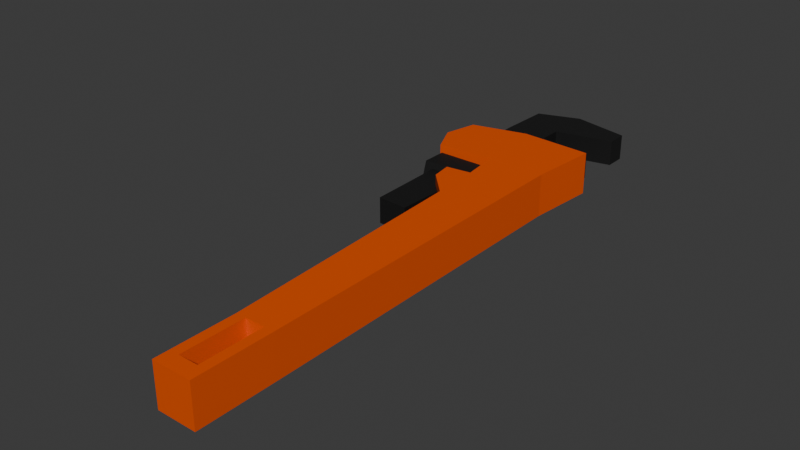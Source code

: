 # Source: wrench.blend  (saved by Blender 4.1.24; exported with 4.5.12 LTS)
import bpy
from mathutils import Matrix  # noqa: F401  (used for matrix-valued properties, if any)

bpy.ops.wm.read_factory_settings(use_empty=True)
scene = bpy.context.scene
scene.name = 'Scene'

# ---- collections
col_collection = bpy.data.collections.new('Collection'); scene.collection.children.link(col_collection)

# ---- materials (node trees are filled in below, after node groups)
mat_material_001 = bpy.data.materials.new('Material.001')
mat_material_001.use_transparent_shadow = False
mat_material_002 = bpy.data.materials.new('Material.002')
mat_material_002.use_transparent_shadow = False

# ---- material node trees
mat_material_001.use_nodes = True; mat_material_001.node_tree.nodes.clear()
_N = mat_material_001.node_tree.nodes; _L = mat_material_001.node_tree.links
n0 = _N.new('ShaderNodeBsdfPrincipled'); n0.name = 'Principled BSDF'; n0.location = (10, 300)
n0.inputs[0].default_value = (0.00788, 0.00788, 0.00788, 1.0)
n1 = _N.new('ShaderNodeOutputMaterial'); n1.name = 'Material Output'; n1.location = (300, 300)
_L.new(n0.outputs[0], n1.inputs[0])
n1.is_active_output = True
mat_material_002.use_nodes = True; mat_material_002.node_tree.nodes.clear()
_N = mat_material_002.node_tree.nodes; _L = mat_material_002.node_tree.links
n0 = _N.new('ShaderNodeBsdfPrincipled'); n0.name = 'Principled BSDF'; n0.location = (10, 300)
n0.inputs[0].default_value = (0.8004, 0.08771, 0.0, 1.0)
n1 = _N.new('ShaderNodeOutputMaterial'); n1.name = 'Material Output'; n1.location = (300, 300)
_L.new(n0.outputs[0], n1.inputs[0])
n1.is_active_output = True

# ---- world
world_world = bpy.data.worlds.new('World'); scene.world = world_world
world_world.use_nodes = True; world_world.node_tree.nodes.clear()
_N = world_world.node_tree.nodes; _L = world_world.node_tree.links
n0 = _N.new('ShaderNodeOutputWorld'); n0.name = 'World Output'; n0.location = (300, 300)
n1 = _N.new('ShaderNodeBackground'); n1.name = 'Background'; n1.location = (10, 300)
n1.inputs[0].default_value = (0.05088, 0.05088, 0.05088, 1.0)
_L.new(n1.outputs[0], n0.inputs[0])
n0.is_active_output = True
world_world.color = (0.05088, 0.05088, 0.05088)
world_world.use_sun_shadow = False
world_world.sun_shadow_jitter_overblur = 0.0

# ---- meshes
me_cylinder = bpy.data.meshes.new('Cylinder')
me_cylinder.from_pydata([(-0.6052, 0.8628, -0.04903), (-0.2152, 0.8628, -0.04903), (-0.6052, 0.7113, -0.1596), (-0.2152, 0.7113, -0.1596), (-0.6052, 0.5593, -0.04958), (-0.2152, 0.5593, -0.04958), (-0.6052, 0.617, 0.1289), (-0.2152, 0.617, 0.1289), (-0.6052, 0.8045, 0.1293), (-0.2152, 0.8045, 0.1293), (-0.2331, 1.777, -0.1088), (0.2012, 1.878, -0.1088), (-0.2331, 2.125, -0.1088), (0.2012, 2.033, -0.1088), (-0.2331, 1.59, -0.1088), (-0.5511, 2.01, -0.1088), (-0.5603, 1.613, -0.1088), (-0.2851, -0.01552, -0.1088), (-0.5174, 0.001223, -0.1088), (-0.2378, 1.445, -0.1088), (0.177, 1.553, -0.1088), (0.1723, 1.408, -0.1088), (-0.2331, 1.777, 0.08757), (0.2012, 1.878, 0.08757), (-0.2331, 2.125, 0.08757), (0.2012, 2.033, 0.08757), (-0.2331, 1.59, 0.08757), (-0.5511, 2.01, 0.08757), (-0.5603, 1.613, 0.08757), (-0.2851, -0.01552, 0.08757), (-0.5174, 0.001223, 0.08757), (-0.2378, 1.445, 0.08757), (0.177, 1.553, 0.08757), (0.1723, 1.408, 0.08757), (-0.06544, -1.735, 0.1611), (-0.06544, -1.735, -0.1611), (-0.2298, 0.8815, 0.1611), (-0.2298, 0.8815, -0.1611), (0.2293, -1.735, 0.1611), (0.2293, -1.735, -0.1611), (0.2116, 0.8815, 0.1611), (0.2116, 0.8815, -0.1611), (-0.06544, -2.207, -0.1611), (0.1556, -1.735, 0.1611), (0.008234, -1.735, 0.1611), (-0.06544, -2.207, 0.1611), (0.008234, -1.735, -0.1611), (0.1556, -1.735, -0.1611), (0.2293, -2.207, -0.1611), (0.2293, -2.207, 0.1611), (0.1556, -2.207, 0.1611), (0.008234, -2.207, -0.1611), (0.008234, -2.207, 0.1611), (0.1556, -2.207, -0.1611), (0.2293, -2.322, -0.1611), (0.2293, -2.322, 0.1611), (-0.06544, -2.322, 0.1611), (-0.06544, -2.322, -0.1611), (0.1556, -2.322, 0.1611), (0.008234, -2.322, -0.1611), (0.008234, -2.322, 0.1611), (0.1556, -2.322, -0.1611), (-0.6587, 0.8542, -0.1611), (-0.6587, 0.8542, 0.1611), (0.2531, 1.41, 0.1611), (0.2531, 1.41, -0.1611), (-0.2893, 1.438, 0.1611), (-0.2893, 1.438, -0.1611), (-0.7086, 1.328, 0.1611), (-0.7086, 1.328, -0.1611), (-0.7633, 1.077, 0.1611), (-0.7633, 1.077, -0.1611), (-0.2596, 1.16, 0.1611), (-0.2596, 1.16, -0.1611), (0.2323, 1.146, 0.1611), (0.2323, 1.146, -0.1611), (-0.1915, 0.5942, 0.1611), (-0.1915, 0.5942, -0.1611), (-0.1679, 0.2182, 0.1611), (-0.1679, 0.2182, -0.1611), (-0.3788, 0.5691, 0.1611), (-0.3788, 0.5691, -0.1611), (-0.3552, 0.4102, 0.1611), (-0.3552, 0.4102, -0.1611)], [], [(0, 1, 3, 2), (2, 3, 5, 4), (4, 5, 7, 6), (3, 1, 9, 7, 5), (6, 7, 9, 8), (8, 9, 1, 0), (0, 2, 4, 6, 8), (10, 12, 13, 11), (10, 15, 12), (10, 14, 16, 15), (14, 19, 17, 18, 16), (14, 20, 21, 19), (22, 23, 25, 24), (22, 24, 27), (22, 27, 28, 26), (26, 28, 30, 29, 31), (26, 31, 33, 32), (17, 19, 31, 29), (11, 13, 25, 23), (18, 17, 29, 30), (21, 20, 32, 33), (13, 12, 24, 25), (16, 18, 30, 28), (15, 16, 28, 27), (19, 21, 33, 31), (10, 11, 23, 22), (14, 10, 22, 26), (20, 14, 26, 32), (12, 15, 27, 24), (34, 35, 79, 78), (41, 40, 74, 64, 65, 75), (40, 41, 39, 38), (38, 39, 48, 49), (36, 40, 38, 43, 44, 34, 78, 76), (41, 37, 77, 79, 35, 46, 47, 39), (46, 35, 42, 51), (44, 43, 47, 46), (44, 46, 51, 52), (34, 44, 52, 45), (35, 34, 45, 42), (43, 38, 49, 50), (47, 43, 50, 53), (39, 47, 53, 48), (45, 52, 60, 56), (53, 51, 59, 61), (42, 45, 56, 57), (54, 61, 58, 55), (57, 56, 60, 59), (60, 58, 61, 59), (50, 49, 55, 58), (52, 50, 58, 60), (48, 53, 61, 54), (49, 48, 54, 55), (51, 42, 57, 59), (51, 53, 50, 52), (67, 66, 68, 69), (69, 68, 70, 71), (65, 64, 66, 67), (36, 37, 62, 63), (63, 62, 71, 70), (66, 72, 70, 68), (36, 63, 70, 72), (64, 74, 72, 66), (36, 72, 74, 40), (67, 69, 71, 73), (37, 73, 71, 62), (65, 67, 73, 75), (41, 75, 73, 37), (76, 77, 37, 36), (78, 79, 83, 82), (82, 83, 81, 80), (76, 78, 82, 80), (79, 77, 81, 83), (77, 76, 80, 81)])
me_cylinder.polygons.foreach_set('material_index', [0, 0, 0, 0, 0, 0, 0, 0, 0, 0, 0, 0, 0, 0, 0, 0, 0, 0, 0, 0, 0, 0, 0, 0, 0, 0, 0, 0, 0, 1, 1, 1, 1, 1, 1, 1, 1, 1, 1, 1, 1, 1, 1, 1, 1, 1, 1, 1, 1, 1, 1, 1, 1, 1, 1, 1, 1, 1, 1, 1, 1, 1, 1, 1, 1, 1, 1, 1, 1, 1, 1, 1, 1, 1])
_uv = me_cylinder.uv_layers.new(name='UVMap')
_uv.uv.foreach_set('vector', [1.0, 0.5, 1.0, 1.0, 0.8, 1.0, 0.8, 0.5, 0.8, 0.5, 0.8, 1.0, 0.6, 1.0, 0.6, 0.5, 0.6, 0.5, 0.6, 1.0, 0.4, 1.0, 0.4, 0.5, 0.4783, 0.3242, 0.25, 0.49, 0.02175, 0.3242, 0.1089, 0.05584, 0.3911, 0.05584, 0.4, 0.5, 0.4, 1.0, 0.2, 1.0, 0.2, 0.5, 0.2, 0.5, 0.2, 1.0, 2.98e-08, 1.0, 2.98e-08, 0.5, 0.75, 0.49, 0.9783, 0.3242, 0.8911, 0.05584, 0.6089, 0.05584, 0.5217, 0.3242, 0.0, 0.0, 0.0, 1.0, 1.0, 1.0, 1.0, 0.0, 0.0, 0.0, 0.0, 0.0, 0.0, 1.0, 0.0, 0.0, 0.0, 0.0, 0.0, 0.0, 0.0, 0.0, 0.0, 0.0, 0.0, 0.0, 0.0, 0.0, 0.0, 0.0, 0.0, 0.0, 0.0, 0.0, 0.0, 0.0, 0.0, 0.0, 0.0, 0.0, 0.0, 0.0, 1.0, 0.0, 1.0, 1.0, 0.0, 1.0, 0.0, 0.0, 0.0, 1.0, 0.0, 0.0, 0.0, 0.0, 0.0, 0.0, 0.0, 0.0, 0.0, 0.0, 0.0, 0.0, 0.0, 0.0, 0.0, 0.0, 0.0, 0.0, 0.0, 0.0, 0.0, 0.0, 0.0, 0.0, 0.0, 0.0, 0.0, 0.0, 0.0, 0.0, 0.0, 0.0, 0.0, 0.0, 0.0, 0.0, 1.0, 0.0, 1.0, 1.0, 1.0, 1.0, 1.0, 0.0, 0.0, 0.0, 0.0, 0.0, 0.0, 0.0, 0.0, 0.0, 0.0, 0.0, 0.0, 0.0, 0.0, 0.0, 0.0, 0.0, 1.0, 1.0, 0.0, 1.0, 0.0, 1.0, 1.0, 1.0, 0.0, 0.0, 0.0, 0.0, 0.0, 0.0, 0.0, 0.0, 0.0, 0.0, 0.0, 0.0, 0.0, 0.0, 0.0, 0.0, 0.0, 0.0, 0.0, 0.0, 0.0, 0.0, 0.0, 0.0, 0.0, 0.0, 1.0, 0.0, 1.0, 0.0, 0.0, 0.0, 0.0, 0.0, 0.0, 0.0, 0.0, 0.0, 0.0, 0.0, 0.0, 0.0, 0.0, 0.0, 0.0, 0.0, 0.0, 0.0, 0.0, 1.0, 0.0, 0.0, 0.0, 0.0, 0.0, 1.0, 0.375, 0.0, 0.625, 0.0, 0.625, 0.1674, 0.375, 0.1674, 0.625, 0.5, 0.375, 0.5, 0.375, 0.5, 0.375, 0.5, 0.625, 0.5, 0.625, 0.5, 0.375, 0.5, 0.625, 0.5, 0.625, 0.75, 0.375, 0.75, 0.375, 0.75, 0.625, 0.75, 0.625, 0.75, 0.375, 0.75, 0.125, 0.5, 0.375, 0.5, 0.375, 0.75, 0.3125, 0.75, 0.1875, 0.75, 0.125, 0.75, 0.125, 0.5826, 0.125, 0.5467, 0.625, 0.5, 0.875, 0.5, 0.875, 0.5467, 0.875, 0.5826, 0.875, 0.75, 0.8125, 0.75, 0.6875, 0.75, 0.625, 0.75, 0.8125, 0.75, 0.875, 0.75, 0.875, 0.75, 0.8125, 0.75, 0.1875, 0.75, 0.3125, 0.75, 0.6875, 0.75, 0.8125, 0.75, 0.1875, 0.75, 0.8125, 0.75, 0.8125, 0.75, 0.1875, 0.75, 0.125, 0.75, 0.1875, 0.75, 0.1875, 0.75, 0.125, 0.75, 0.625, 0.0, 0.375, 0.0, 0.375, 0.0, 0.625, 0.0, 0.3125, 0.75, 0.375, 0.75, 0.375, 0.75, 0.3125, 0.75, 0.6875, 0.75, 0.3125, 0.75, 0.3125, 0.75, 0.6875, 0.75, 0.625, 0.75, 0.6875, 0.75, 0.6875, 0.75, 0.625, 0.75, 0.125, 0.75, 0.1875, 0.75, 0.1875, 0.75, 0.125, 0.75, 0.0, 0.0, 0.0, 0.0, 0.0, 0.0, 0.0, 0.0, 0.625, 0.0, 0.375, 0.0, 0.375, 0.0, 0.625, 0.0, 0.625, 0.75, 0.6875, 0.75, 0.3125, 0.75, 0.375, 0.75, 0.875, 0.75, 0.125, 0.75, 0.1875, 0.75, 0.8125, 0.75, 0.0, 0.0, 0.0, 0.0, 0.0, 0.0, 0.0, 0.0, 0.3125, 0.75, 0.375, 0.75, 0.375, 0.75, 0.3125, 0.75, 0.0, 0.0, 0.0, 0.0, 0.0, 0.0, 0.0, 0.0, 0.625, 0.75, 0.6875, 0.75, 0.6875, 0.75, 0.625, 0.75, 0.375, 0.75, 0.625, 0.75, 0.625, 0.75, 0.375, 0.75, 0.8125, 0.75, 0.875, 0.75, 0.875, 0.75, 0.8125, 0.75, 0.0, 0.0, 0.0, 0.0, 0.3125, 0.75, 0.0, 0.0, 0.625, 0.5, 0.375, 0.5, 0.375, 0.5, 0.625, 0.5, 0.625, 0.5, 0.375, 0.5, 0.375, 0.5, 0.625, 0.5, 0.625, 0.5, 0.375, 0.5, 0.375, 0.5, 0.625, 0.5, 0.375, 0.25, 0.625, 0.25, 0.625, 0.25, 0.375, 0.25, 0.375, 0.25, 0.625, 0.25, 0.625, 0.5, 0.375, 0.5, 0.375, 0.5, 0.0, 0.0, 0.375, 0.5, 0.375, 0.5, 0.375, 0.25, 0.375, 0.25, 0.375, 0.5, 0.0, 0.0, 0.375, 0.5, 0.375, 0.5, 0.0, 0.0, 0.375, 0.5, 0.375, 0.25, 0.0, 0.0, 0.375, 0.5, 0.375, 0.5, 0.625, 0.5, 0.625, 0.5, 0.625, 0.5, 0.0, 0.0, 0.625, 0.25, 0.0, 0.0, 0.625, 0.5, 0.625, 0.25, 0.625, 0.5, 0.625, 0.5, 0.0, 0.0, 0.625, 0.5, 0.625, 0.5, 0.625, 0.5, 0.0, 0.0, 0.625, 0.25, 0.375, 0.2033, 0.625, 0.2033, 0.625, 0.25, 0.375, 0.25, 0.375, 0.1674, 0.625, 0.1674, 0.625, 0.1674, 0.375, 0.1674, 0.375, 0.1674, 0.625, 0.1674, 0.625, 0.2033, 0.375, 0.2033, 0.125, 0.5467, 0.125, 0.5826, 0.125, 0.5826, 0.125, 0.5467, 0.875, 0.5826, 0.875, 0.5467, 0.875, 0.5467, 0.875, 0.5826, 0.625, 0.2033, 0.375, 0.2033, 0.375, 0.2033, 0.625, 0.2033])
me_cylinder.materials.append(mat_material_001)
me_cylinder.materials.append(mat_material_002)
me_cylinder.update()

# ---- objects
ob_wrench = bpy.data.objects.new('Wrench', me_cylinder)

# ---- transforms, parenting, visibility, modifiers, constraints
ob_wrench.location = (0.0, 0.0, 0.0)

# ---- collection membership
col_collection.objects.link(ob_wrench)

# ---- scene / render settings (as saved in the file)
scene.frame_start = 1; scene.frame_end = 250; scene.frame_set(1)
scene.render.engine = 'BLENDER_EEVEE_NEXT'
scene.cycles.sampling_pattern = 'TABULATED_SOBOL'
scene.eevee.ray_tracing_options.trace_max_roughness = 0.0
bpy.context.view_layer.update()

# ---- added for rendering (the .blend has no active camera and no usable light): camera, sun
cam_auto = bpy.data.cameras.new('AutoCamera')
cam_auto.lens = 50.0
cam_auto.sensor_width = 36.0
cam_auto.clip_end = 1000.0
ob_auto_camera = bpy.data.objects.new('AutoCamera', cam_auto)
scene.collection.objects.link(ob_auto_camera)
ob_auto_camera.location = (3.97582, -5.17596, 3.38474)
ob_auto_camera.rotation_euler = (1.09748, -7.21219e-08, 0.694738)
scene.camera = ob_auto_camera
light_auto_sun = bpy.data.lights.new('AutoSun', 'SUN')
light_auto_sun.energy = 3.0
light_auto_sun.angle = 0.0523599
ob_auto_sun = bpy.data.objects.new('AutoSun', light_auto_sun)
scene.collection.objects.link(ob_auto_sun)
ob_auto_sun.rotation_euler = (0.872665, 0.174533, 0.523599)
bpy.context.view_layer.update()
